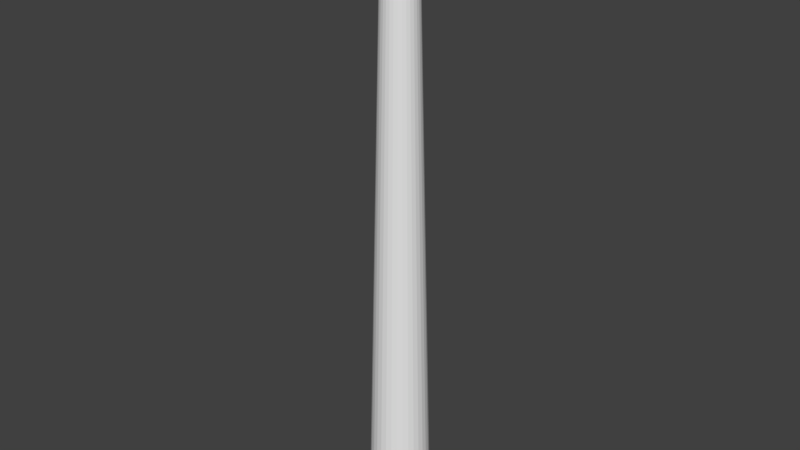 # Source: cagebar.blend  (saved by Blender 2.78.0; exported with 4.5.12 LTS)
import bpy
from mathutils import Matrix  # noqa: F401  (used for matrix-valued properties, if any)

bpy.ops.wm.read_factory_settings(use_empty=True)
scene = bpy.context.scene
scene.name = 'Scene'

# ---- collections
col_collection_1 = bpy.data.collections.new('Collection 1'); scene.collection.children.link(col_collection_1)

# ---- world
world_world = bpy.data.worlds.new('World'); scene.world = world_world
world_world.color = (0.05088, 0.05088, 0.05088)
world_world.use_sun_shadow = False
world_world.sun_shadow_jitter_overblur = 0.0
world_world.cycles.sampling_method = 'MANUAL'

# ---- meshes
me_cylinder = bpy.data.meshes.new('Cylinder')
me_cylinder.from_pydata([(1.069e-07, 0.1, -1.0), (1.128e-07, 0.05, 1.0), (0.01951, 0.09808, -1.0), (0.009755, 0.04904, 1.0), (0.03827, 0.09239, -1.0), (0.01913, 0.04619, 1.0), (0.05556, 0.08315, -1.0), (0.02778, 0.04157, 1.0), (0.07071, 0.07071, -1.0), (0.03536, 0.03536, 1.0), (0.08315, 0.05556, -1.0), (0.04157, 0.02778, 1.0), (0.09239, 0.03827, -1.0), (0.04619, 0.01913, 1.0), (0.09808, 0.01951, -1.0), (0.04904, 0.009755, 1.0), (0.1, 2.64e-07, -1.0), (0.05, 2.745e-07, 1.0), (0.09808, -0.01951, -1.0), (0.04904, -0.009754, 1.0), (0.09239, -0.03827, -1.0), (0.04619, -0.01913, 1.0), (0.08315, -0.05556, -1.0), (0.04157, -0.02778, 1.0), (0.07071, -0.07071, -1.0), (0.03536, -0.03536, 1.0), (0.05556, -0.08315, -1.0), (0.02778, -0.04157, 1.0), (0.03827, -0.09239, -1.0), (0.01913, -0.04619, 1.0), (0.01951, -0.09808, -1.0), (0.009755, -0.04904, 1.0), (7.429e-08, -0.1, -1.0), (9.651e-08, -0.05, 1.0), (-0.01951, -0.09808, -1.0), (-0.009754, -0.04904, 1.0), (-0.03827, -0.09239, -1.0), (-0.01913, -0.04619, 1.0), (-0.05556, -0.08315, -1.0), (-0.02778, -0.04157, 1.0), (-0.07071, -0.07071, -1.0), (-0.03536, -0.03536, 1.0), (-0.08315, -0.05556, -1.0), (-0.04157, -0.02778, 1.0), (-0.09239, -0.03827, -1.0), (-0.04619, -0.01913, 1.0), (-0.09808, -0.01951, -1.0), (-0.04904, -0.009754, 1.0), (-0.1, 3.53e-07, -1.0), (-0.05, 3.19e-07, 1.0), (-0.09808, 0.01951, -1.0), (-0.04904, 0.009755, 1.0), (-0.09239, 0.03827, -1.0), (-0.04619, 0.01913, 1.0), (-0.08315, 0.05556, -1.0), (-0.04157, 0.02778, 1.0), (-0.07071, 0.07071, -1.0), (-0.03536, 0.03536, 1.0), (-0.05556, 0.08315, -1.0), (-0.02778, 0.04157, 1.0), (-0.03827, 0.09239, -1.0), (-0.01913, 0.04619, 1.0), (-0.01951, 0.09808, -1.0), (-0.009754, 0.04904, 1.0)], [], [(0, 1, 3, 2), (2, 3, 5, 4), (4, 5, 7, 6), (6, 7, 9, 8), (8, 9, 11, 10), (10, 11, 13, 12), (12, 13, 15, 14), (14, 15, 17, 16), (16, 17, 19, 18), (18, 19, 21, 20), (20, 21, 23, 22), (22, 23, 25, 24), (24, 25, 27, 26), (26, 27, 29, 28), (28, 29, 31, 30), (30, 31, 33, 32), (32, 33, 35, 34), (34, 35, 37, 36), (36, 37, 39, 38), (38, 39, 41, 40), (40, 41, 43, 42), (42, 43, 45, 44), (44, 45, 47, 46), (46, 47, 49, 48), (48, 49, 51, 50), (50, 51, 53, 52), (52, 53, 55, 54), (54, 55, 57, 56), (56, 57, 59, 58), (58, 59, 61, 60), (3, 1, 63, 61, 59, 57, 55, 53, 51, 49, 47, 45, 43, 41, 39, 37, 35, 33, 31, 29, 27, 25, 23, 21, 19, 17, 15, 13, 11, 9, 7, 5), (60, 61, 63, 62), (62, 63, 1, 0), (0, 2, 4, 6, 8, 10, 12, 14, 16, 18, 20, 22, 24, 26, 28, 30, 32, 34, 36, 38, 40, 42, 44, 46, 48, 50, 52, 54, 56, 58, 60, 62)])
me_cylinder.use_remesh_preserve_volume = False
me_cylinder.use_remesh_preserve_attributes = False
me_cylinder.use_mirror_vertex_groups = False
me_cylinder.update()

# ---- objects
ob_cylinder = bpy.data.objects.new('Cylinder', me_cylinder)

# ---- transforms, parenting, visibility, modifiers, constraints
ob_cylinder.location = (0.0, 0.0, 1.0)
ob_cylinder.lineart.crease_threshold = 0.0

# ---- collection membership
col_collection_1.objects.link(ob_cylinder)

# ---- scene / render settings (as saved in the file)
scene.frame_start = 1; scene.frame_end = 250; scene.frame_set(1)
scene.render.engine = 'BLENDER_EEVEE_NEXT'
scene.render.resolution_percentage = 50
scene.render.dither_intensity = 0.0
scene.cycles.use_denoising = False
scene.cycles.samples = 128
scene.cycles.sampling_pattern = 'TABULATED_SOBOL'
scene.cycles.light_sampling_threshold = 0.0
scene.cycles.use_adaptive_sampling = False
scene.cycles.use_light_tree = False
scene.cycles.blur_glossy = 0.0
scene.cycles.sample_clamp_indirect = 0.0
scene.view_settings.view_transform = 'Standard'
bpy.context.view_layer.update()

# ---- added for rendering (the .blend has no active camera and no usable light): camera, sun
cam_auto = bpy.data.cameras.new('AutoCamera')
cam_auto.lens = 50.0
cam_auto.sensor_width = 36.0
cam_auto.clip_end = 1000.0
ob_auto_camera = bpy.data.objects.new('AutoCamera', cam_auto)
scene.collection.objects.link(ob_auto_camera)
ob_auto_camera.location = (1.86886, -2.24263, 2.49509)
ob_auto_camera.rotation_euler = (1.09748, -7.21219e-08, 0.694738)
scene.camera = ob_auto_camera
light_auto_sun = bpy.data.lights.new('AutoSun', 'SUN')
light_auto_sun.energy = 3.0
light_auto_sun.angle = 0.0523599
ob_auto_sun = bpy.data.objects.new('AutoSun', light_auto_sun)
scene.collection.objects.link(ob_auto_sun)
ob_auto_sun.rotation_euler = (0.872665, 0.174533, 0.523599)
bpy.context.view_layer.update()
